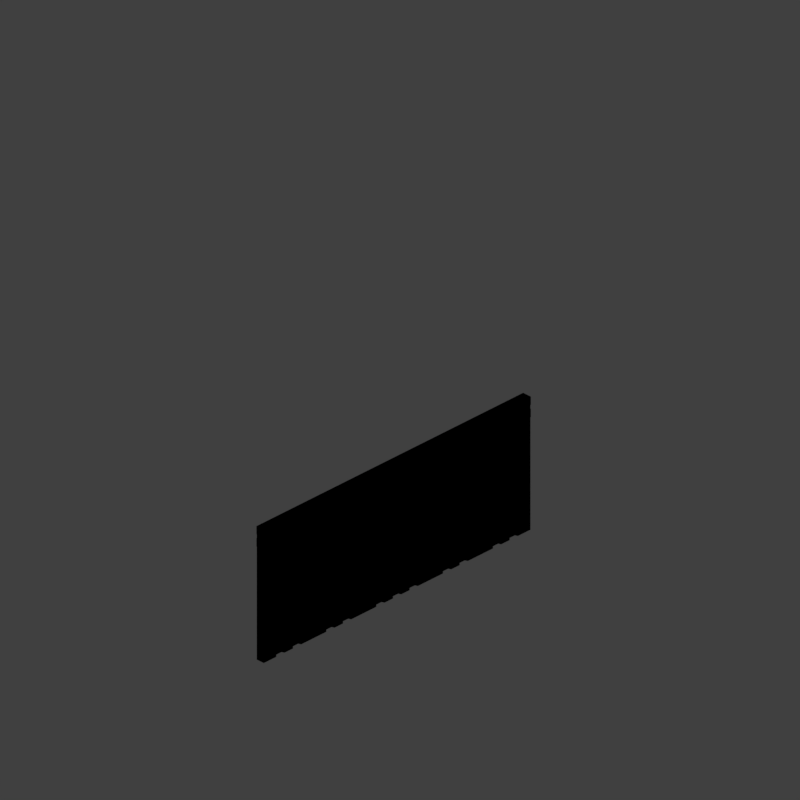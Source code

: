 # Source: wfw1_V001.blend  (saved by Blender 2.79.0; exported with 4.5.12 LTS)
import bpy
from mathutils import Matrix  # noqa: F401  (used for matrix-valued properties, if any)

bpy.ops.wm.read_factory_settings(use_empty=True)
scene = bpy.context.scene
scene.name = 'Scene'

# ---- collections
col_collection_1 = bpy.data.collections.new('Collection 1'); scene.collection.children.link(col_collection_1)

# ---- materials (node trees are filled in below, after node groups)
mat_recolorable_1 = bpy.data.materials.new('Recolorable 1')
mat_recolorable_1.alpha_threshold = 0.0
mat_recolorable_1.use_transparent_shadow = False
mat_recolorable_1.pass_index = 1
mat_recolorable_1.diffuse_color = (0.1, 0.9, 0.3, 1.0)
mat_recolorable_1.roughness = 0.5
mat_recolorable_1.specular_intensity = 1.0
mat_recolorable_1_001 = bpy.data.materials.new('Recolorable 1.001')
mat_recolorable_1_001.alpha_threshold = 0.0
mat_recolorable_1_001.use_transparent_shadow = False
mat_recolorable_1_001.pass_index = 1
mat_recolorable_1_001.diffuse_color = (0.03056, 0.2406, 0.08434, 1.0)
mat_recolorable_1_001.roughness = 0.5
mat_recolorable_1_001.specular_intensity = 0.2647

# ---- material node trees

# ---- world
world_world = bpy.data.worlds.new('World'); scene.world = world_world
world_world.color = (0.05088, 0.05088, 0.05088)
world_world.use_sun_shadow = False
world_world.sun_shadow_jitter_overblur = 0.0
world_world.cycles.sampling_method = 'MANUAL'

# ---- cameras
cam_camera = bpy.data.cameras.new('Camera')
cam_camera.type = 'ORTHO'
cam_camera.sensor_fit = 'HORIZONTAL'
cam_camera.clip_start = 220.0
cam_camera.clip_end = 340.0
cam_camera.lens = 35.0
cam_camera.sensor_width = 1.0
cam_camera.sensor_height = 18.0
cam_camera.ortho_scale = 8.486
cam_camera.shift_x = -0.000345
cam_camera.shift_y = 0.25
cam_camera.dof.focus_distance = 0.0
cam_camera.dof.aperture_fstop = 128.0
cam_camera.dof.aperture_blades = 6

# ---- lights
light_lightdome = bpy.data.lights.new('LightDome', 'SUN')
light_lightdome.transmission_factor = 0.0
light_lightdome.angle = 0.1993
light_lightdome.energy = 0.3
light_lightdome.shadow_buffer_clip_start = 0.5
light_lightdome.shadow_soft_size = 0.1
light_lightdome.shadow_cascade_max_distance = 1000.0
light_fillerlight = bpy.data.lights.new('FillerLight', 'SUN')
light_fillerlight.transmission_factor = 0.0
light_fillerlight.angle = 0.9273
light_fillerlight.energy = 0.5
light_fillerlight.shadow_buffer_clip_start = 0.5
light_fillerlight.shadow_soft_size = 0.5
light_fillerlight.shadow_cascade_max_distance = 1000.0
light_mainlight = bpy.data.lights.new('MainLight', 'SUN')
light_mainlight.transmission_factor = 0.0
light_mainlight.angle = 0.9273
light_mainlight.energy = 1.3
light_mainlight.shadow_buffer_clip_start = 0.5
light_mainlight.shadow_soft_size = 0.5
light_mainlight.shadow_cascade_max_distance = 1000.0

# ---- meshes
me_cube_001 = bpy.data.meshes.new('Cube.001')
me_cube_001.from_pydata([(-2.0, -2.0, 0.0), (-2.0, -2.0, 1.633), (-2.0, 2.0, 0.0), (-2.0, 2.0, 1.633), (2.0, -2.0, 0.0), (2.0, -2.0, 1.633), (2.0, 2.0, 0.0), (2.0, 2.0, 1.633)], [], [(0, 1, 3, 2), (2, 3, 7, 6), (6, 7, 5, 4), (4, 5, 1, 0), (2, 6, 4, 0), (7, 3, 1, 5)])
me_cube_001.use_remesh_preserve_volume = False
me_cube_001.use_remesh_preserve_attributes = False
me_cube_001.use_mirror_vertex_groups = False
me_cube_001.update()
me_icosphere_006 = bpy.data.meshes.new('Icosphere.006')
me_icosphere_006.from_pydata([(0.05775, -0.125, 1.633), (-0.05775, -0.125, 1.633), (0.05779, 3.875, 1.633), (-0.05771, 3.875, 1.633), (0.05775, -0.125, 1.533), (-0.05775, -0.125, 1.533), (0.05779, 3.875, 1.533), (-0.05771, 3.875, 1.533)], [], [(3, 1, 0, 2), (7, 6, 4, 5), (2, 6, 7, 3), (1, 5, 4, 0), (3, 7, 5, 1), (0, 4, 6, 2)])
me_icosphere_006.materials.append(mat_recolorable_1)
me_icosphere_006.use_remesh_preserve_volume = False
me_icosphere_006.use_remesh_preserve_attributes = False
me_icosphere_006.use_mirror_vertex_groups = False
me_icosphere_006.update()
me_icosphere_005 = bpy.data.meshes.new('Icosphere.005')
me_icosphere_005.from_pydata([(0.05775, -0.125, 1.633), (-0.05775, -0.125, 1.633), (0.05779, 3.875, 1.633), (-0.05771, 3.875, 1.633), (0.05775, -0.125, 1.533), (-0.05775, -0.125, 1.533), (0.05779, 3.875, 1.533), (-0.05771, 3.875, 1.533)], [], [(3, 1, 0, 2), (7, 6, 4, 5), (2, 6, 7, 3), (1, 5, 4, 0), (3, 7, 5, 1), (0, 4, 6, 2)])
me_icosphere_005.materials.append(mat_recolorable_1)
me_icosphere_005.use_remesh_preserve_volume = False
me_icosphere_005.use_remesh_preserve_attributes = False
me_icosphere_005.use_mirror_vertex_groups = False
me_icosphere_005.update()
me_cube = bpy.data.meshes.new('Cube')
me_cube.from_pydata([(-40.0, -0.4, 0.0), (-40.0, -0.4, 32.44), (-40.0, 0.4, 0.0), (-40.0, 0.4, 32.44), (40.0, -0.4, 0.0), (40.0, -0.4, 32.44), (40.0, 0.4, 0.0), (40.0, 0.4, 32.44)], [], [(0, 1, 3, 2), (2, 3, 7, 6), (6, 7, 5, 4), (4, 5, 1, 0), (2, 6, 4, 0), (7, 3, 1, 5)])
me_cube.materials.append(mat_recolorable_1_001)
me_cube.use_remesh_preserve_volume = False
me_cube.use_remesh_preserve_attributes = False
me_cube.use_mirror_vertex_groups = False
me_cube.update()
me_icosphere_003 = bpy.data.meshes.new('Icosphere.003')
me_icosphere_003.from_pydata([(0.0525, -0.06292, -0.0002562), (0.01081, -0.08, -0.0002562), (0.01081, -0.08, 1.633), (0.0525, -0.06292, 1.633), (-0.01081, -0.08, -0.0002562), (-0.0525, -0.06292, -0.0002562), (-0.0525, -0.06292, 1.633), (-0.01081, -0.08, 1.633), (0.01, 0.075, 0.0007688), (0.0525, 0.06292, -0.0002562), (0.0525, 0.06292, 1.633), (0.01, 0.075, 1.63), (-0.0525, 0.06292, -0.0002562), (-0.009999, 0.075, 0.0007688), (-0.009999, 0.075, 1.63), (-0.0525, 0.06292, 1.633), (0.0525, -0.3129, -0.0002562), (0.01081, -0.33, -0.0002562), (0.01081, -0.33, 1.633), (0.0525, -0.3129, 1.633), (-0.01081, -0.33, -0.0002562), (-0.0525, -0.3129, -0.0002562), (-0.0525, -0.3129, 1.633), (-0.01081, -0.33, 1.633), (0.009998, -0.175, 0.0007688), (0.0525, -0.1871, -0.0002562), (0.0525, -0.1871, 1.633), (0.009998, -0.175, 1.63), (-0.0525, -0.1871, -0.0002562), (-0.01, -0.175, 0.0007688), (-0.01, -0.175, 1.63), (-0.0525, -0.1871, 1.633)], [], [(9, 10, 3, 0), (13, 14, 11, 8), (14, 15, 6, 7, 2, 3, 10, 11), (2, 27, 26, 3), (5, 6, 15, 12), (7, 30, 27, 2), (6, 31, 30, 7), (14, 13, 12, 15), (10, 9, 8, 11), (4, 5, 12, 13, 8, 9, 0, 1), (25, 26, 19, 16), (5, 28, 31, 6), (30, 31, 22, 23, 18, 19, 26, 27), (17, 18, 23, 20), (21, 22, 31, 28), (16, 19, 18, 17), (22, 21, 20, 23), (4, 29, 28, 5), (1, 24, 29, 4), (20, 21, 28, 29, 24, 25, 16, 17), (3, 26, 25, 0), (0, 25, 24, 1)])
me_icosphere_003.materials.append(mat_recolorable_1)
me_icosphere_003.use_remesh_preserve_volume = False
me_icosphere_003.use_remesh_preserve_attributes = False
me_icosphere_003.use_mirror_vertex_groups = False
me_icosphere_003.update()
me_icosphere_000 = bpy.data.meshes.new('Icosphere.000')
me_icosphere_000.from_pydata([(0.0525, -0.06292, -0.0002562), (0.01081, -0.08, -0.0002562), (0.01081, -0.08, 1.633), (0.0525, -0.06292, 1.633), (-0.01081, -0.08, -0.0002562), (-0.0525, -0.06292, -0.0002562), (-0.0525, -0.06292, 1.633), (-0.01081, -0.08, 1.633), (0.01, 0.075, 0.0007687), (0.0525, 0.06292, -0.0002562), (0.0525, 0.06292, 1.633), (0.01, 0.075, 1.63), (-0.0525, 0.06292, -0.0002562), (-0.009999, 0.075, 0.0007687), (-0.009999, 0.075, 1.63), (-0.0525, 0.06292, 1.633)], [], [(9, 10, 3, 0), (13, 14, 11, 8), (14, 15, 6, 7, 2, 3, 10, 11), (1, 2, 7, 4), (5, 6, 15, 12), (0, 3, 2, 1), (6, 5, 4, 7), (14, 13, 12, 15), (10, 9, 8, 11), (4, 5, 12, 13, 8, 9, 0, 1)])
me_icosphere_000.materials.append(mat_recolorable_1)
me_icosphere_000.use_remesh_preserve_volume = False
me_icosphere_000.use_remesh_preserve_attributes = False
me_icosphere_000.use_mirror_vertex_groups = False
me_icosphere_000.update()
me_icosphere_007 = bpy.data.meshes.new('Icosphere.007')
me_icosphere_007.from_pydata([(0.0525, -0.06292, -0.0002562), (0.01081, -0.08, -0.0002562), (0.01081, -0.08, 1.633), (0.0525, -0.06292, 1.633), (-0.01081, -0.08, -0.0002562), (-0.0525, -0.06292, -0.0002562), (-0.0525, -0.06292, 1.633), (-0.01081, -0.08, 1.633), (0.01, 0.125, 0.0007687), (0.0525, 0.125, -0.0002562), (0.0525, 0.125, 1.633), (0.01, 0.125, 1.63), (-0.0525, 0.125, -0.0002562), (-0.009999, 0.125, 0.0007687), (-0.009999, 0.125, 1.63), (-0.0525, 0.125, 1.633)], [], [(9, 10, 3, 0), (13, 14, 11, 8), (14, 15, 6, 7, 2, 3, 10, 11), (1, 2, 7, 4), (5, 6, 15, 12), (0, 3, 2, 1), (6, 5, 4, 7), (14, 13, 12, 15), (10, 9, 8, 11), (4, 5, 12, 13, 8, 9, 0, 1)])
me_icosphere_007.materials.append(mat_recolorable_1)
me_icosphere_007.use_remesh_preserve_volume = False
me_icosphere_007.use_remesh_preserve_attributes = False
me_icosphere_007.use_mirror_vertex_groups = False
me_icosphere_007.update()
me_icosphere_004 = bpy.data.meshes.new('Icosphere.004')
me_icosphere_004.from_pydata([(0.0525, -0.125, -0.0002562), (0.01081, -0.125, -0.0002562), (0.01081, -0.125, 1.633), (0.0525, -0.125, 1.633), (-0.01081, -0.125, -0.0002562), (-0.0525, -0.125, -0.0002562), (-0.0525, -0.125, 1.633), (-0.01081, -0.125, 1.633), (0.01, 0.075, 0.0007687), (0.0525, 0.06292, -0.0002562), (0.0525, 0.06292, 1.633), (0.01, 0.075, 1.63), (-0.0525, 0.06292, -0.0002562), (-0.009999, 0.075, 0.0007687), (-0.009999, 0.075, 1.63), (-0.0525, 0.06292, 1.633)], [], [(9, 10, 3, 0), (13, 14, 11, 8), (14, 15, 6, 7, 2, 3, 10, 11), (1, 2, 7, 4), (5, 6, 15, 12), (0, 3, 2, 1), (6, 5, 4, 7), (14, 13, 12, 15), (10, 9, 8, 11), (4, 5, 12, 13, 8, 9, 0, 1)])
me_icosphere_004.materials.append(mat_recolorable_1)
me_icosphere_004.use_remesh_preserve_volume = False
me_icosphere_004.use_remesh_preserve_attributes = False
me_icosphere_004.use_mirror_vertex_groups = False
me_icosphere_004.update()
lat_lattice_001 = bpy.data.lattices.new('Lattice.001')
lat_lattice_001.interpolation_type_u = 'KEY_LINEAR'
lat_lattice_001.interpolation_type_v = 'KEY_LINEAR'
lat_lattice_001.interpolation_type_w = 'KEY_LINEAR'
lat_lattice_001.points.foreach_set('co_deform', [-0.5, -0.5, -0.5, 0.5, -0.5, -0.5, -0.5, 0.5, -0.5, 0.5, 0.5, -0.5, -0.5, -0.5, 0.5, 0.5, -0.5, 0.5, -0.5, 0.5, 0.5, 0.5, 0.5, 0.5])

# ---- objects
ob_rig = bpy.data.objects.new('Rig', None)
ob_verticaljoint = bpy.data.objects.new('VerticalJoint', None)
ob_lightdome = bpy.data.objects.new('LightDome', light_lightdome)
ob_fillerlight = bpy.data.objects.new('FillerLight', light_fillerlight)
ob_mainlight = bpy.data.objects.new('Mainlight', light_mainlight)
ob_camera = bpy.data.objects.new('Camera', cam_camera)
ob_cube_001 = bpy.data.objects.new('Cube.001', me_cube_001)
ob_lattice = bpy.data.objects.new('Lattice', lat_lattice_001)
ob_railing_sloped_010 = bpy.data.objects.new('Railing_sloped.010', me_icosphere_006)
ob_railing_sloped_009 = bpy.data.objects.new('Railing_sloped.009', me_icosphere_005)
ob_cube = bpy.data.objects.new('Cube', me_cube)
ob_railing_sloped_006 = bpy.data.objects.new('Railing_sloped.006', me_icosphere_003)
ob_railing_sloped_005 = bpy.data.objects.new('Railing_sloped.005', me_icosphere_003)
ob_railing_sloped_002 = bpy.data.objects.new('Railing_sloped.002', me_icosphere_003)
ob_railing_sloped_000 = bpy.data.objects.new('Railing_sloped.000', me_icosphere_000)
ob_railing_sloped_003 = bpy.data.objects.new('Railing_sloped.003', me_icosphere_003)
ob_railing_sloped_004 = bpy.data.objects.new('Railing_sloped.004', me_icosphere_000)
ob_railing_sloped_007 = bpy.data.objects.new('Railing_sloped.007', me_icosphere_000)
ob_railing_sloped_008 = bpy.data.objects.new('Railing_sloped.008', me_icosphere_000)
ob_railing_sloped_011 = bpy.data.objects.new('Railing_sloped.011', me_icosphere_000)
ob_railing_sloped_014 = bpy.data.objects.new('Railing_sloped.014', me_icosphere_000)
ob_railing_sloped_015 = bpy.data.objects.new('Railing_sloped.015', me_icosphere_007)
ob_railing_sloped_001 = bpy.data.objects.new('Railing_sloped.001', me_icosphere_004)

# ---- transforms, parenting, visibility, modifiers, constraints
ob_rig.location = (0.0, 0.0, 0.0)
ob_rig.rotation_mode = 'YXZ'
ob_rig.rotation_euler = (0.0, 0.0, -0.7854)
ob_rig.empty_image_offset = (0.0, 0.0)
ob_rig.hide_select = True
ob_rig.lineart.crease_threshold = 0.0
ob_verticaljoint.parent = ob_rig
ob_verticaljoint.location = (0.0, 0.0, 0.0)
ob_verticaljoint.empty_image_offset = (0.0, 0.0)
ob_verticaljoint.hide_select = True
ob_verticaljoint.lineart.crease_threshold = 0.0
ob_lightdome.parent = ob_verticaljoint
ob_lightdome.location = (0.0, 0.0, 0.0)
ob_lightdome.hide_select = True
ob_lightdome.lineart.crease_threshold = 0.0
ob_fillerlight.parent = ob_verticaljoint
ob_fillerlight.location = (0.0, 0.0, 0.0)
ob_fillerlight.rotation_euler = (0.0, -1.265, 2.007)
ob_fillerlight.hide_select = True
ob_fillerlight.lineart.crease_threshold = 0.0
ob_mainlight.parent = ob_verticaljoint
ob_mainlight.location = (0.0, 0.0, 0.0)
ob_mainlight.rotation_euler = (1.178, 0.0, 1.571)
ob_mainlight.hide_select = True
ob_mainlight.lineart.crease_threshold = 0.0
ob_camera.parent = ob_verticaljoint
ob_camera.location = (0.0, -241.9, 139.7)
ob_camera.rotation_euler = (1.047, 0.0, 0.0)
ob_camera.hide_select = True
ob_camera.lineart.crease_threshold = 0.0
ob_cube_001.location = (0.0, 0.0, 0.0)
ob_cube_001.scale = (1.0, 1.0, 0.5)
ob_cube_001.hide_render = True
ob_cube_001.display_type = 'WIRE'
ob_cube_001.lineart.crease_threshold = 0.0
_m = ob_cube_001.modifiers.new('Array', 'ARRAY')
_m.count = 4
_m.constant_offset_displace = (0.0, 0.0, 0.0)
_m.relative_offset_displace = (0.0, 0.0, 1.0)
ob_lattice.location = (0.0, 0.0, 2.0)
ob_lattice.scale = (4.0, 4.0, 4.0)
ob_lattice.lineart.crease_threshold = 0.0
ob_railing_sloped_010.location = (-1.875, 0.1, -0.15)
ob_railing_sloped_010.rotation_euler = (0.0, 0.0, -1.571)
ob_railing_sloped_010.lineart.crease_threshold = 0.0
_m = ob_railing_sloped_010.modifiers.new('Lattice', 'LATTICE')
_m.object = ob_lattice
ob_railing_sloped_009.location = (-1.875, 0.1, 0.0)
ob_railing_sloped_009.rotation_euler = (0.0, 0.0, -1.571)
ob_railing_sloped_009.lineart.crease_threshold = 0.0
_m = ob_railing_sloped_009.modifiers.new('Lattice', 'LATTICE')
_m.object = ob_lattice
ob_cube.location = (0.0, 0.1, 0.0)
ob_cube.scale = (0.05, 0.05, 0.05)
ob_cube.lineart.crease_threshold = 0.0
_m = ob_cube.modifiers.new('Lattice', 'LATTICE')
_m.object = ob_lattice
ob_railing_sloped_006.location = (1.375, 0.1, 0.0)
ob_railing_sloped_006.rotation_euler = (0.0, 0.0, -1.571)
ob_railing_sloped_006.lineart.crease_threshold = 0.0
_m = ob_railing_sloped_006.modifiers.new('Lattice', 'LATTICE')
_m.object = ob_lattice
ob_railing_sloped_005.location = (0.625, 0.1, 0.0)
ob_railing_sloped_005.rotation_euler = (0.0, 0.0, -1.571)
ob_railing_sloped_005.lineart.crease_threshold = 0.0
_m = ob_railing_sloped_005.modifiers.new('Lattice', 'LATTICE')
_m.object = ob_lattice
ob_railing_sloped_002.location = (-0.375, 0.1, 0.0)
ob_railing_sloped_002.rotation_euler = (0.0, 0.0, -1.571)
ob_railing_sloped_002.lineart.crease_threshold = 0.0
_m = ob_railing_sloped_002.modifiers.new('Lattice', 'LATTICE')
_m.object = ob_lattice
ob_railing_sloped_000.location = (-1.625, 0.1, 0.0)
ob_railing_sloped_000.rotation_euler = (0.0, 0.0, -1.571)
ob_railing_sloped_000.lineart.crease_threshold = 0.0
_m = ob_railing_sloped_000.modifiers.new('Lattice', 'LATTICE')
_m.object = ob_lattice
ob_railing_sloped_003.location = (-1.125, 0.1, 0.0)
ob_railing_sloped_003.rotation_euler = (0.0, 0.0, -1.571)
ob_railing_sloped_003.lineart.crease_threshold = 0.0
_m = ob_railing_sloped_003.modifiers.new('Lattice', 'LATTICE')
_m.object = ob_lattice
ob_railing_sloped_004.location = (-0.875, 0.1, 0.0)
ob_railing_sloped_004.rotation_euler = (0.0, 0.0, -1.571)
ob_railing_sloped_004.lineart.crease_threshold = 0.0
_m = ob_railing_sloped_004.modifiers.new('Lattice', 'LATTICE')
_m.object = ob_lattice
ob_railing_sloped_007.location = (-0.125, 0.1, 0.0)
ob_railing_sloped_007.rotation_euler = (0.0, 0.0, -1.571)
ob_railing_sloped_007.lineart.crease_threshold = 0.0
_m = ob_railing_sloped_007.modifiers.new('Lattice', 'LATTICE')
_m.object = ob_lattice
ob_railing_sloped_008.location = (0.125, 0.1, 0.0)
ob_railing_sloped_008.rotation_euler = (0.0, 0.0, -1.571)
ob_railing_sloped_008.lineart.crease_threshold = 0.0
_m = ob_railing_sloped_008.modifiers.new('Lattice', 'LATTICE')
_m.object = ob_lattice
ob_railing_sloped_011.location = (0.875, 0.1, 0.0)
ob_railing_sloped_011.rotation_euler = (0.0, 0.0, -1.571)
ob_railing_sloped_011.lineart.crease_threshold = 0.0
_m = ob_railing_sloped_011.modifiers.new('Lattice', 'LATTICE')
_m.object = ob_lattice
ob_railing_sloped_014.location = (1.625, 0.1, 0.0)
ob_railing_sloped_014.rotation_euler = (0.0, 0.0, -1.571)
ob_railing_sloped_014.lineart.crease_threshold = 0.0
_m = ob_railing_sloped_014.modifiers.new('Lattice', 'LATTICE')
_m.object = ob_lattice
ob_railing_sloped_015.location = (1.875, 0.1, 0.0)
ob_railing_sloped_015.rotation_euler = (0.0, 0.0, -1.571)
ob_railing_sloped_015.lineart.crease_threshold = 0.0
_m = ob_railing_sloped_015.modifiers.new('Lattice', 'LATTICE')
_m.object = ob_lattice
ob_railing_sloped_001.location = (-1.875, 0.1, 0.0)
ob_railing_sloped_001.rotation_euler = (0.0, 0.0, -1.571)
ob_railing_sloped_001.lineart.crease_threshold = 0.0
_m = ob_railing_sloped_001.modifiers.new('Lattice', 'LATTICE')
_m.object = ob_lattice

# ---- collection membership
col_collection_1.objects.link(ob_rig)
col_collection_1.objects.link(ob_verticaljoint)
col_collection_1.objects.link(ob_lightdome)
col_collection_1.objects.link(ob_fillerlight)
col_collection_1.objects.link(ob_mainlight)
col_collection_1.objects.link(ob_camera)
col_collection_1.objects.link(ob_cube_001)
col_collection_1.objects.link(ob_lattice)
col_collection_1.objects.link(ob_railing_sloped_010)
col_collection_1.objects.link(ob_railing_sloped_009)
col_collection_1.objects.link(ob_cube)
col_collection_1.objects.link(ob_railing_sloped_006)
col_collection_1.objects.link(ob_railing_sloped_005)
col_collection_1.objects.link(ob_railing_sloped_002)
col_collection_1.objects.link(ob_railing_sloped_000)
col_collection_1.objects.link(ob_railing_sloped_003)
col_collection_1.objects.link(ob_railing_sloped_004)
col_collection_1.objects.link(ob_railing_sloped_007)
col_collection_1.objects.link(ob_railing_sloped_008)
col_collection_1.objects.link(ob_railing_sloped_011)
col_collection_1.objects.link(ob_railing_sloped_014)
col_collection_1.objects.link(ob_railing_sloped_015)
col_collection_1.objects.link(ob_railing_sloped_001)
def _layer_coll(name, lc=None):
    lc = lc or bpy.context.view_layer.layer_collection
    for c in lc.children:
        if c.name == name: return c
        r = _layer_coll(name, c)
        if r: return r
_layer_coll('Collection 1').holdout = True

# ---- scene / render settings (as saved in the file)
scene.camera = ob_camera
scene.frame_start = 0; scene.frame_end = 250; scene.frame_set(1)
scene.render.engine = 'BLENDER_EEVEE_NEXT'
scene.render.image_settings.compression = 0
scene.render.resolution_x = 96
scene.render.resolution_y = 96
scene.render.dither_intensity = 0.0
scene.render.film_transparent = True
scene.cycles.use_denoising = False
scene.cycles.samples = 128
scene.cycles.sampling_pattern = 'TABULATED_SOBOL'
scene.cycles.use_adaptive_sampling = False
scene.cycles.use_light_tree = False
scene.cycles.blur_glossy = 0.0
scene.cycles.sample_clamp_indirect = 0.0
scene.view_settings.view_transform = 'Standard'
bpy.context.view_layer.update()
